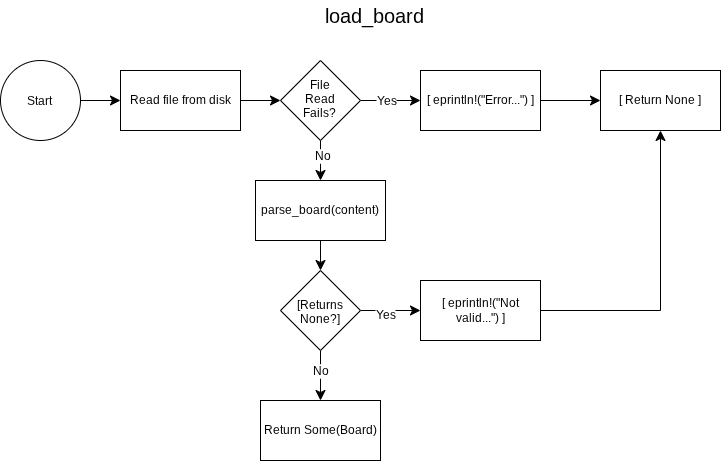

The diagram above was exported from draw.io. Its source (the exported page's mxGraphModel, read from the mxfile embedded in the PNG):
<mxGraphModel dx="672" dy="795" grid="1" gridSize="10" guides="1" tooltips="1" connect="1" arrows="1" fold="1" page="1" pageScale="1" pageWidth="827" pageHeight="1169" math="0" shadow="0">
  <root>
    <mxCell id="WIyWlLk6GJQsqaUBKTNV-0" />
    <mxCell id="WIyWlLk6GJQsqaUBKTNV-1" parent="WIyWlLk6GJQsqaUBKTNV-0" />
    <mxCell id="r7CzDpHxa2EAkT6z5Gfz-0" parent="WIyWlLk6GJQsqaUBKTNV-1" style="text;html=1;whiteSpace=wrap;strokeColor=none;fillColor=none;align=center;verticalAlign=middle;rounded=0;fontSize=20;" value="load_board" vertex="1">
      <mxGeometry height="30" width="60" x="384" y="20" as="geometry" />
    </mxCell>
    <mxCell id="r7CzDpHxa2EAkT6z5Gfz-3" edge="1" parent="WIyWlLk6GJQsqaUBKTNV-1" source="r7CzDpHxa2EAkT6z5Gfz-1" style="edgeStyle=none;curved=1;rounded=0;curveGeometry=1;orthogonalLoop=1;jettySize=auto;html=1;fontSize=12;defaultLabelBackgroundColor=page;startSize=8;endSize=8;" target="r7CzDpHxa2EAkT6z5Gfz-2" value="">
      <mxGeometry relative="1" as="geometry" />
    </mxCell>
    <mxCell id="r7CzDpHxa2EAkT6z5Gfz-1" parent="WIyWlLk6GJQsqaUBKTNV-1" style="ellipse;whiteSpace=wrap;html=1;shapeInside=1;aspect=fixed;" value="Start" vertex="1">
      <mxGeometry height="80" width="80" x="40" y="80" as="geometry" />
    </mxCell>
    <mxCell id="r7CzDpHxa2EAkT6z5Gfz-5" edge="1" parent="WIyWlLk6GJQsqaUBKTNV-1" source="r7CzDpHxa2EAkT6z5Gfz-2" style="edgeStyle=none;curved=1;rounded=0;curveGeometry=1;orthogonalLoop=1;jettySize=auto;html=1;fontSize=12;defaultLabelBackgroundColor=page;startSize=8;endSize=8;" target="r7CzDpHxa2EAkT6z5Gfz-4" value="">
      <mxGeometry relative="1" as="geometry" />
    </mxCell>
    <mxCell id="r7CzDpHxa2EAkT6z5Gfz-2" parent="WIyWlLk6GJQsqaUBKTNV-1" style="whiteSpace=wrap;html=1;" value="Read file from disk" vertex="1">
      <mxGeometry height="60" width="120" x="160" y="90" as="geometry" />
    </mxCell>
    <mxCell id="r7CzDpHxa2EAkT6z5Gfz-10" edge="1" parent="WIyWlLk6GJQsqaUBKTNV-1" source="r7CzDpHxa2EAkT6z5Gfz-4" style="edgeStyle=none;curved=1;rounded=0;curveGeometry=1;orthogonalLoop=1;jettySize=auto;html=1;fontSize=12;defaultLabelBackgroundColor=page;startSize=8;endSize=8;" target="r7CzDpHxa2EAkT6z5Gfz-9" value="">
      <mxGeometry relative="1" as="geometry" />
    </mxCell>
    <mxCell id="r7CzDpHxa2EAkT6z5Gfz-11" connectable="0" parent="r7CzDpHxa2EAkT6z5Gfz-10" style="edgeLabel;html=1;align=center;verticalAlign=middle;resizable=0;points=[];inheritText=1;fontSize=12;defaultLabelBackgroundColor=page;" value="Yes" vertex="1">
      <mxGeometry relative="1" x="-0.1667" as="geometry">
        <mxPoint as="offset" />
      </mxGeometry>
    </mxCell>
    <mxCell id="r7CzDpHxa2EAkT6z5Gfz-16" edge="1" parent="WIyWlLk6GJQsqaUBKTNV-1" source="r7CzDpHxa2EAkT6z5Gfz-4" style="edgeStyle=none;curved=1;rounded=0;curveGeometry=1;orthogonalLoop=1;jettySize=auto;html=1;fontSize=12;defaultLabelBackgroundColor=page;startSize=8;endSize=8;" target="r7CzDpHxa2EAkT6z5Gfz-15" value="">
      <mxGeometry relative="1" as="geometry" />
    </mxCell>
    <mxCell id="r7CzDpHxa2EAkT6z5Gfz-17" connectable="0" parent="r7CzDpHxa2EAkT6z5Gfz-16" style="edgeLabel;html=1;align=center;verticalAlign=middle;resizable=0;points=[];inheritText=1;fontSize=12;defaultLabelBackgroundColor=page;" value="No" vertex="1">
      <mxGeometry relative="1" x="-0.25" y="1" as="geometry">
        <mxPoint as="offset" />
      </mxGeometry>
    </mxCell>
    <mxCell id="r7CzDpHxa2EAkT6z5Gfz-4" parent="WIyWlLk6GJQsqaUBKTNV-1" style="rhombus;whiteSpace=wrap;html=1;shapeInside=1;" value="File Read Fails?" vertex="1">
      <mxGeometry height="80" width="80" x="320" y="80" as="geometry" />
    </mxCell>
    <mxCell id="r7CzDpHxa2EAkT6z5Gfz-13" edge="1" parent="WIyWlLk6GJQsqaUBKTNV-1" source="r7CzDpHxa2EAkT6z5Gfz-9" style="edgeStyle=none;curved=1;rounded=0;curveGeometry=1;orthogonalLoop=1;jettySize=auto;html=1;fontSize=12;defaultLabelBackgroundColor=page;startSize=8;endSize=8;" value="">
      <mxGeometry relative="1" as="geometry">
        <mxPoint x="640" y="120" as="targetPoint" />
      </mxGeometry>
    </mxCell>
    <mxCell id="r7CzDpHxa2EAkT6z5Gfz-9" parent="WIyWlLk6GJQsqaUBKTNV-1" style="whiteSpace=wrap;html=1;" value="[ eprintln!(&quot;Error...&quot;) ]" vertex="1">
      <mxGeometry height="60" width="120" x="460" y="90" as="geometry" />
    </mxCell>
    <mxCell id="r7CzDpHxa2EAkT6z5Gfz-14" parent="WIyWlLk6GJQsqaUBKTNV-1" style="rounded=0;whiteSpace=wrap;html=1;" value="[ Return None ]" vertex="1">
      <mxGeometry height="60" width="120" x="640" y="90" as="geometry" />
    </mxCell>
    <mxCell id="r7CzDpHxa2EAkT6z5Gfz-21" edge="1" parent="WIyWlLk6GJQsqaUBKTNV-1" source="r7CzDpHxa2EAkT6z5Gfz-15" style="edgeStyle=none;curved=1;rounded=0;curveGeometry=1;orthogonalLoop=1;jettySize=auto;html=1;fontSize=12;defaultLabelBackgroundColor=page;startSize=8;endSize=8;" target="r7CzDpHxa2EAkT6z5Gfz-20" value="">
      <mxGeometry relative="1" as="geometry" />
    </mxCell>
    <mxCell id="r7CzDpHxa2EAkT6z5Gfz-15" parent="WIyWlLk6GJQsqaUBKTNV-1" style="whiteSpace=wrap;html=1;" value="parse_board(content)" vertex="1">
      <mxGeometry height="60" width="130" x="295" y="200" as="geometry" />
    </mxCell>
    <mxCell id="r7CzDpHxa2EAkT6z5Gfz-23" edge="1" parent="WIyWlLk6GJQsqaUBKTNV-1" source="r7CzDpHxa2EAkT6z5Gfz-20" style="edgeStyle=none;curved=1;rounded=0;curveGeometry=1;orthogonalLoop=1;jettySize=auto;html=1;fontSize=12;defaultLabelBackgroundColor=page;startSize=8;endSize=8;" target="r7CzDpHxa2EAkT6z5Gfz-22" value="">
      <mxGeometry relative="1" as="geometry" />
    </mxCell>
    <mxCell id="r7CzDpHxa2EAkT6z5Gfz-24" connectable="0" parent="r7CzDpHxa2EAkT6z5Gfz-23" style="edgeLabel;html=1;align=center;verticalAlign=middle;resizable=0;points=[];inheritText=1;fontSize=12;defaultLabelBackgroundColor=page;" value="Yes" vertex="1">
      <mxGeometry relative="1" x="-0.2" y="-4" as="geometry">
        <mxPoint as="offset" />
      </mxGeometry>
    </mxCell>
    <mxCell id="r7CzDpHxa2EAkT6z5Gfz-27" edge="1" parent="WIyWlLk6GJQsqaUBKTNV-1" source="r7CzDpHxa2EAkT6z5Gfz-20" style="edgeStyle=none;curved=1;rounded=0;curveGeometry=1;orthogonalLoop=1;jettySize=auto;html=1;fontSize=12;defaultLabelBackgroundColor=page;startSize=8;endSize=8;" target="r7CzDpHxa2EAkT6z5Gfz-26" value="">
      <mxGeometry relative="1" as="geometry" />
    </mxCell>
    <mxCell id="r7CzDpHxa2EAkT6z5Gfz-28" connectable="0" parent="r7CzDpHxa2EAkT6z5Gfz-27" style="edgeLabel;html=1;align=center;verticalAlign=middle;resizable=0;points=[];inheritText=1;fontSize=12;defaultLabelBackgroundColor=page;" value="No" vertex="1">
      <mxGeometry relative="1" x="-0.2" y="-1" as="geometry">
        <mxPoint as="offset" />
      </mxGeometry>
    </mxCell>
    <mxCell id="r7CzDpHxa2EAkT6z5Gfz-20" parent="WIyWlLk6GJQsqaUBKTNV-1" style="rhombus;whiteSpace=wrap;html=1;shapeInside=1;" value="[Returns None?]" vertex="1">
      <mxGeometry height="80" width="80" x="320" y="290" as="geometry" />
    </mxCell>
    <mxCell id="r7CzDpHxa2EAkT6z5Gfz-22" parent="WIyWlLk6GJQsqaUBKTNV-1" style="whiteSpace=wrap;html=1;" value="[ eprintln!(&quot;Not valid...&quot;) ]" vertex="1">
      <mxGeometry height="60" width="120" x="460" y="300" as="geometry" />
    </mxCell>
    <mxCell id="r7CzDpHxa2EAkT6z5Gfz-25" edge="1" parent="WIyWlLk6GJQsqaUBKTNV-1" source="r7CzDpHxa2EAkT6z5Gfz-22" style="endArrow=classic;html=1;rounded=0;fontSize=12;defaultLabelBackgroundColor=page;startSize=8;endSize=8;curved=0;exitX=1;exitY=0.5;exitDx=0;exitDy=0;entryX=0.5;entryY=1;entryDx=0;entryDy=0;" target="r7CzDpHxa2EAkT6z5Gfz-14" value="">
      <mxGeometry height="50" relative="1" width="50" as="geometry">
        <Array as="points">
          <mxPoint x="700" y="330" />
        </Array>
        <mxPoint x="410" y="320" as="sourcePoint" />
        <mxPoint x="460" y="270" as="targetPoint" />
      </mxGeometry>
    </mxCell>
    <mxCell id="r7CzDpHxa2EAkT6z5Gfz-26" parent="WIyWlLk6GJQsqaUBKTNV-1" style="whiteSpace=wrap;html=1;" value="Return Some(Board)" vertex="1">
      <mxGeometry height="60" width="120" x="300" y="420" as="geometry" />
    </mxCell>
  </root>
</mxGraphModel>